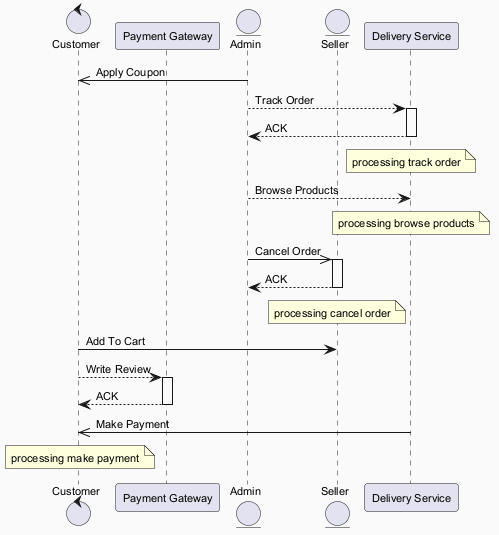

The diagram above was rendered by PlantUML. Its source (embedded in the PNG):
@startuml
skinparam backgroundColor #FAFAFA
skinparam classBackgroundColor #FFF3E0
skinparam classBorderColor #E65100
skinparam defaultFontSize 11
control "Customer" as C
participant "Payment Gateway" as PG
entity "Admin" as A
entity "Seller" as S
participant "Delivery Service" as DS
A ->> C : Apply Coupon
A --> DS : Track Order
activate DS
DS --> A : ACK
deactivate DS
note over DS : processing track order
A --> DS : Browse Products
note over DS : processing browse products
A ->> S : Cancel Order
activate S
S --> A : ACK
deactivate S
note over S : processing cancel order
C -> S : Add To Cart
C --> PG : Write Review
activate PG
PG --> C : ACK
deactivate PG
DS ->> C : Make Payment
note over C : processing make payment
@enduml